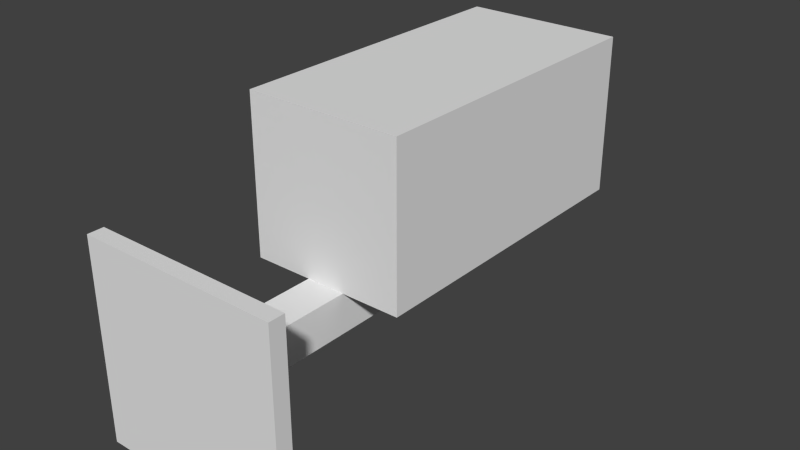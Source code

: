 # Source: camera.blend  (saved by Blender 2.73.0; exported with 4.5.12 LTS)
import bpy
from mathutils import Matrix  # noqa: F401  (used for matrix-valued properties, if any)

bpy.ops.wm.read_factory_settings(use_empty=True)
scene = bpy.context.scene
scene.name = 'Scene'

# ---- collections
col_collection_1 = bpy.data.collections.new('Collection 1'); scene.collection.children.link(col_collection_1)

# ---- materials (node trees are filled in below, after node groups)
mat_material = bpy.data.materials.new('Material')
mat_material.alpha_threshold = 0.0
mat_material.use_transparent_shadow = False
mat_material.roughness = 0.5
mat_material.line_color = (0.0, 0.0, 0.0, 1.0)

# ---- material node trees

# ---- world
world_world = bpy.data.worlds.new('World'); scene.world = world_world
world_world.color = (0.05088, 0.05088, 0.05088)
world_world.use_sun_shadow = False
world_world.sun_shadow_jitter_overblur = 0.0
world_world.cycles.sampling_method = 'MANUAL'
world_world.cycles.sample_map_resolution = 256

# ---- meshes
me_cube04 = bpy.data.meshes.new('Cube04')
me_cube04.from_pydata([(-0.7, -0.1, -0.7), (-0.7, 0.1, -0.7), (0.7, 0.1, -0.7), (0.7, -0.1, -0.7), (-0.7, -0.1, 0.7), (-0.7, 0.1, 0.7), (0.7, 0.1, 0.7), (0.7, -0.1, 0.7)], [], [(5, 1, 0), (6, 2, 1), (7, 3, 2), (4, 0, 3), (1, 2, 3), (6, 5, 4), (4, 5, 0), (5, 6, 1), (6, 7, 2), (7, 4, 3), (0, 1, 3), (7, 6, 4)])
_uv = me_cube04.uv_layers.new(name='UVMap')
_uv.uv.foreach_set('vector', [0.5002, 0.9998, 0.5002, 0.5002, 0.5716, 0.5002, 0.4998, 0.0001755, 0.4998, 0.4998, 0.0001755, 0.4998, 0.5719, 0.9998, 0.5719, 0.5002, 0.6433, 0.5002, 0.5002, 0.4998, 0.5002, 0.0001755, 0.9998, 0.0001755, 0.0001755, 0.5002, 0.4998, 0.5002, 0.4998, 0.5716, 0.4998, 0.6433, 0.0001755, 0.6433, 0.0001755, 0.5719, 0.5716, 0.9998, 0.5002, 0.9998, 0.5716, 0.5002, 0.0001755, 0.0001756, 0.4998, 0.0001755, 0.0001755, 0.4998, 0.6433, 0.9998, 0.5719, 0.9998, 0.6433, 0.5002, 0.9998, 0.4998, 0.5002, 0.4998, 0.9998, 0.0001755, 0.0001755, 0.5716, 0.0001755, 0.5002, 0.4998, 0.5716, 0.4998, 0.5719, 0.4998, 0.6433, 0.0001755, 0.5719])
me_cube04.use_remesh_preserve_volume = False
me_cube04.use_remesh_preserve_attributes = False
me_cube04.use_mirror_vertex_groups = False
me_cube04.update()
me_cube03 = bpy.data.meshes.new('Cube03')
me_cube03.from_pydata([(-0.25, 3.0, -0.25), (-0.25, 3.5, -0.25), (0.25, 3.5, -0.25), (0.25, 3.0, -0.25), (-0.25, 3.0, 0.25), (-0.25, 3.5, 0.25), (0.25, 3.5, 0.25), (0.25, 3.0, 0.25)], [], [(5, 1, 0), (6, 2, 1), (7, 3, 2), (4, 0, 3), (1, 2, 3), (6, 5, 4), (4, 5, 0), (5, 6, 1), (6, 7, 2), (7, 4, 3), (0, 1, 3), (7, 6, 4)])
_uv = me_cube03.uv_layers.new(name='UVMap')
_uv.uv.foreach_set('vector', [0.0001998, 0.0001998, 0.3331, 0.0001998, 0.3331, 0.3331, 0.6665, 0.0001998, 0.6665, 0.3331, 0.3335, 0.3331, 0.6669, 0.3331, 0.6669, 0.0001998, 0.9998, 0.0001998, 0.0001998, 0.6665, 0.0001998, 0.3335, 0.3331, 0.3335, 0.0001998, 0.6669, 0.3331, 0.6669, 0.3331, 0.9998, 0.6665, 0.6665, 0.3335, 0.6665, 0.3335, 0.3335, 0.0001998, 0.3331, 0.0001998, 0.0001998, 0.3331, 0.3331, 0.3335, 0.0001998, 0.6665, 0.0001998, 0.3335, 0.3331, 0.9998, 0.3331, 0.6669, 0.3331, 0.9998, 0.0001998, 0.3331, 0.6665, 0.0001998, 0.6665, 0.3331, 0.3335, 0.0001998, 0.9998, 0.0001998, 0.6669, 0.3331, 0.9998, 0.6665, 0.3335, 0.6665, 0.6665, 0.3335, 0.3335])
me_cube03.use_remesh_preserve_volume = False
me_cube03.use_remesh_preserve_attributes = False
me_cube03.use_mirror_vertex_groups = False
me_cube03.update()
me_cube02 = bpy.data.meshes.new('Cube02')
me_cube02.from_pydata([(-1.0, -1.0, -1.0), (-1.0, 3.0, -1.0), (1.0, 3.0, -1.0), (1.0, -1.0, -1.0), (-1.0, -1.0, 1.0), (-1.0, 3.0, 1.0), (1.0, 3.0, 1.0), (1.0, -1.0, 1.0)], [], [(5, 1, 0), (6, 2, 1), (7, 3, 2), (4, 0, 3), (1, 2, 3), (6, 5, 4), (4, 5, 0), (5, 6, 1), (6, 7, 2), (7, 4, 3), (0, 1, 3), (7, 6, 4)])
_uv = me_cube02.uv_layers.new(name='UVMap')
_uv.uv.foreach_set('vector', [0.0001207, 0.0001207, 0.2501, 0.0001207, 0.2501, 0.5, 0.5002, 0.5002, 0.5002, 0.7502, 0.2503, 0.7502, 0.7499, 0.5, 0.5, 0.5, 0.5, 0.0001207, 0.0001207, 0.7502, 0.0001207, 0.5002, 0.2501, 0.5002, 0.2501, 0.0001207, 0.5, 0.0001207, 0.5, 0.5, 0.7499, 0.0001207, 0.9999, 0.0001207, 0.9999, 0.5, 0.0001207, 0.5, 0.0001207, 0.0001207, 0.2501, 0.5, 0.2503, 0.5002, 0.5002, 0.5002, 0.2503, 0.7502, 0.7499, 0.0001207, 0.7499, 0.5, 0.5, 0.0001207, 0.2501, 0.7502, 0.0001207, 0.7502, 0.2501, 0.5002, 0.2501, 0.5, 0.2501, 0.0001207, 0.5, 0.5, 0.7499, 0.5, 0.7499, 0.0001207, 0.9999, 0.5])
me_cube02.use_remesh_preserve_volume = False
me_cube02.use_remesh_preserve_attributes = False
me_cube02.use_mirror_vertex_groups = False
me_cube02.update()
me_cube01 = bpy.data.meshes.new('Cube01')
me_cube01.from_pydata([(0.25, 4.0, -0.25), (0.25, 0.0, -0.25), (-0.25, 3.576e-07, -0.25), (-0.25, 4.0, -0.25), (0.25, 4.0, 0.25), (0.25, -1.192e-06, 0.25), (-0.25, 7.153e-07, 0.25), (-0.25, 4.0, 0.25)], [], [(1, 2, 3), (7, 6, 5), (4, 5, 1), (2, 6, 7), (0, 3, 7), (0, 1, 3), (4, 7, 5), (0, 4, 1), (3, 2, 7), (4, 0, 7)])
_uv = me_cube01.uv_layers.new(name='UVMap')
_uv.uv.foreach_set('vector', [8.409e-05, 0.375, 8.397e-05, 0.25, 0.9999, 0.25, 0.9999, 0.1251, 8.385e-05, 0.1251, 8.32e-05, 8.484e-05, 0.9999, 0.5, 8.391e-05, 0.5, 8.409e-05, 0.375, 8.397e-05, 0.25, 8.385e-05, 0.1251, 0.9999, 0.1251, 0.1251, 0.6251, 8.346e-05, 0.6251, 8.32e-05, 0.5002, 0.9999, 0.375, 8.409e-05, 0.375, 0.9999, 0.25, 0.9999, 8.32e-05, 0.9999, 0.1251, 8.32e-05, 8.484e-05, 0.9999, 0.375, 0.9999, 0.5, 8.409e-05, 0.375, 0.9999, 0.25, 8.397e-05, 0.25, 0.9999, 0.1251, 0.1251, 0.5002, 0.1251, 0.6251, 8.32e-05, 0.5002])
me_cube01.materials.append(mat_material)
me_cube01.use_remesh_preserve_volume = False
me_cube01.use_remesh_preserve_attributes = False
me_cube01.use_mirror_vertex_groups = False
me_cube01.update()

# ---- objects
ob_mount = bpy.data.objects.new('Mount', me_cube04)
ob_lens = bpy.data.objects.new('Lens', me_cube03)
ob_body = bpy.data.objects.new('Body', me_cube02)
ob_base = bpy.data.objects.new('Base', me_cube01)

# ---- transforms, parenting, visibility, modifiers, constraints
ob_mount.location = (0.0, 0.1, 0.0)
ob_mount.scale = (1.8, 1.0, 1.8)
ob_mount.lineart.crease_threshold = 0.0
ob_lens.location = (0.0, 3.0, 1.25)
ob_lens.lineart.crease_threshold = 0.0
ob_body.location = (0.0, 3.0, 1.25)
ob_body.lineart.crease_threshold = 0.0
ob_base.location = (0.0, 0.0, 0.0)
ob_base.lock_rotations_4d = False
ob_base.empty_display_type = 'ARROWS'
ob_base.lineart.crease_threshold = 0.0

# ---- collection membership
col_collection_1.objects.link(ob_mount)
col_collection_1.objects.link(ob_lens)
col_collection_1.objects.link(ob_body)
col_collection_1.objects.link(ob_base)

# ---- scene / render settings (as saved in the file)
scene.frame_start = 1; scene.frame_end = 250; scene.frame_set(1)
scene.render.engine = 'BLENDER_EEVEE_NEXT'
scene.render.resolution_percentage = 50
scene.render.dither_intensity = 0.0
scene.cycles.use_denoising = False
scene.cycles.samples = 10
scene.cycles.sampling_pattern = 'TABULATED_SOBOL'
scene.cycles.light_sampling_threshold = 0.0
scene.cycles.use_adaptive_sampling = False
scene.cycles.use_light_tree = False
scene.cycles.blur_glossy = 0.0
scene.cycles.pixel_filter_type = 'GAUSSIAN'
scene.cycles.sample_clamp_indirect = 0.0
scene.view_settings.view_transform = 'Standard'
bpy.context.view_layer.update()

# ---- added for rendering (the .blend has no active camera and no usable light): camera, sun
cam_auto = bpy.data.cameras.new('AutoCamera')
cam_auto.lens = 50.0
cam_auto.sensor_width = 36.0
cam_auto.clip_end = 1000.0
ob_auto_camera = bpy.data.objects.new('AutoCamera', cam_auto)
scene.collection.objects.link(ob_auto_camera)
ob_auto_camera.location = (7.22153, -5.41583, 6.27222)
ob_auto_camera.rotation_euler = (1.09748, -7.21219e-08, 0.694738)
scene.camera = ob_auto_camera
light_auto_sun = bpy.data.lights.new('AutoSun', 'SUN')
light_auto_sun.energy = 3.0
light_auto_sun.angle = 0.0523599
ob_auto_sun = bpy.data.objects.new('AutoSun', light_auto_sun)
scene.collection.objects.link(ob_auto_sun)
ob_auto_sun.rotation_euler = (0.872665, 0.174533, 0.523599)
bpy.context.view_layer.update()

